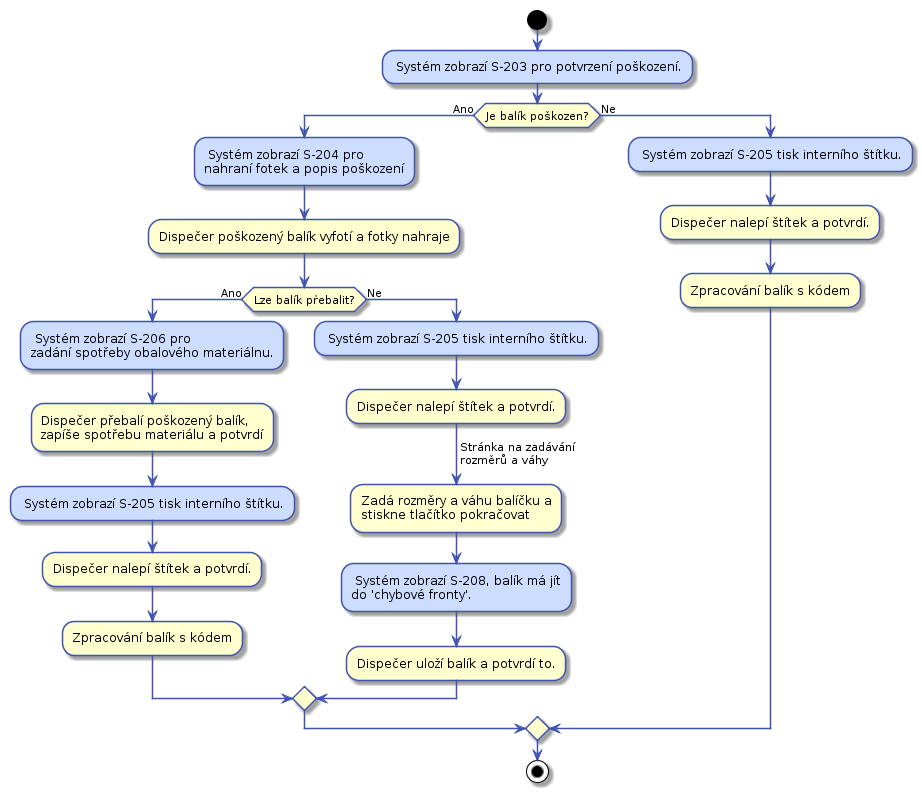

The diagram above was rendered by PlantUML. Its source (embedded in the PNG):
@startuml

skinparam activity {
    BorderColor #4053AF
    ArrowColor #4053AF
    FontName Roboto
}

skinparam activityDiamond {
    BorderColor #4053AF
    ArrowColor #4053AF
    FontName Roboto
}

skinparam actor {
    BorderColor #4053AF
    ArrowColor #4053AF
    FontName Roboto
}

skinparam useCase {
    BorderColor #4053AF
    ArrowColor #4053AF
    FontName Roboto
}

start

#CDDDFF: Systém zobrazí S-203 pro potvrzení poškození.;

if (Je balík poškozen?) then (Ano)
    #CDDDFF: Systém zobrazí S-204 pro
    nahraní fotek a popis poškození;
    :Dispečer poškozený balík vyfotí a fotky nahraje;
    if (Lze balík přebalit?) then (Ano)
        #CDDDFF: Systém zobrazí S-206 pro 
        zadání spotřeby obalového materiálnu.;
        :Dispečer přebalí poškozený balík,
        zapíše spotřebu materiálu a potvrdí;
        #CDDDFF: Systém zobrazí S-205 tisk interního štítku.;
        :Dispečer nalepí štítek a potvrdí.;
        :Zpracování balík s kódem;
    else (Ne)
        #CDDDFF: Systém zobrazí S-205 tisk interního štítku.;
        :Dispečer nalepí štítek a potvrdí.;
        -> Stránka na zadávání\nrozměrů a váhy;
        :Zadá rozměry a váhu balíčku a
        stiskne tlačítko pokračovat;
        #CDDDFF: Systém zobrazí S-208, balík má jít
        do 'chybové fronty'.;
        :Dispečer uloží balík a potvrdí to.;
    endif
else (Ne)
    #CDDDFF: Systém zobrazí S-205 tisk interního štítku.;
    :Dispečer nalepí štítek a potvrdí.;
    :Zpracování balík s kódem;
endif

stop
@enduml